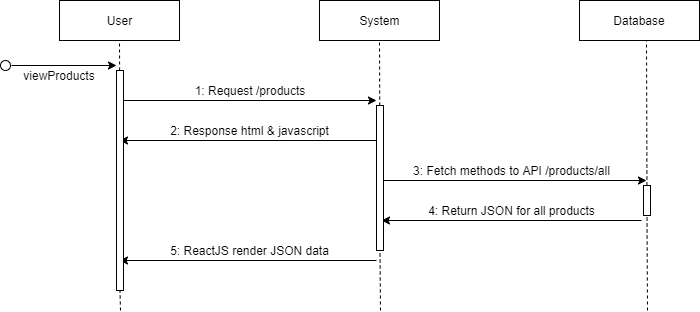

The diagram above was exported from draw.io. Its source (the exported page's mxGraphModel, read from the mxfile embedded in the PNG):
<mxGraphModel dx="1038" dy="580" grid="1" gridSize="10" guides="1" tooltips="1" connect="1" arrows="1" fold="1" page="1" pageScale="1" pageWidth="827" pageHeight="1169" math="0" shadow="0">
  <root>
    <mxCell id="0" />
    <mxCell id="1" parent="0" />
    <mxCell id="Ul18AqLtum0cGlQfcOqQ-1" value="User" style="rounded=0;whiteSpace=wrap;html=1;" parent="1" vertex="1">
      <mxGeometry x="93" y="20" width="120" height="40" as="geometry" />
    </mxCell>
    <mxCell id="Ul18AqLtum0cGlQfcOqQ-2" value="System" style="rounded=0;whiteSpace=wrap;html=1;" parent="1" vertex="1">
      <mxGeometry x="353" y="20" width="120" height="40" as="geometry" />
    </mxCell>
    <mxCell id="Ul18AqLtum0cGlQfcOqQ-3" value="Database" style="rounded=0;whiteSpace=wrap;html=1;" parent="1" vertex="1">
      <mxGeometry x="613" y="20" width="120" height="40" as="geometry" />
    </mxCell>
    <mxCell id="Ul18AqLtum0cGlQfcOqQ-4" value="" style="endArrow=none;dashed=1;html=1;entryX=0.5;entryY=1;entryDx=0;entryDy=0;" parent="1" source="Ul18AqLtum0cGlQfcOqQ-25" target="Ul18AqLtum0cGlQfcOqQ-1" edge="1">
      <mxGeometry width="50" height="50" relative="1" as="geometry">
        <mxPoint x="153" y="500" as="sourcePoint" />
        <mxPoint x="140" y="80" as="targetPoint" />
      </mxGeometry>
    </mxCell>
    <mxCell id="Ul18AqLtum0cGlQfcOqQ-5" value="" style="endArrow=none;dashed=1;html=1;entryX=0.5;entryY=1;entryDx=0;entryDy=0;" parent="1" source="Ul18AqLtum0cGlQfcOqQ-20" edge="1">
      <mxGeometry width="50" height="50" relative="1" as="geometry">
        <mxPoint x="413" y="500" as="sourcePoint" />
        <mxPoint x="413" y="60" as="targetPoint" />
      </mxGeometry>
    </mxCell>
    <mxCell id="Ul18AqLtum0cGlQfcOqQ-6" value="" style="endArrow=none;dashed=1;html=1;entryX=0.5;entryY=1;entryDx=0;entryDy=0;" parent="1" source="Ul18AqLtum0cGlQfcOqQ-22" edge="1">
      <mxGeometry width="50" height="50" relative="1" as="geometry">
        <mxPoint x="680" y="500" as="sourcePoint" />
        <mxPoint x="680" y="60" as="targetPoint" />
      </mxGeometry>
    </mxCell>
    <mxCell id="Ul18AqLtum0cGlQfcOqQ-7" value="" style="endArrow=classic;html=1;" parent="1" edge="1">
      <mxGeometry width="50" height="50" relative="1" as="geometry">
        <mxPoint x="153" y="120" as="sourcePoint" />
        <mxPoint x="410" y="120" as="targetPoint" />
      </mxGeometry>
    </mxCell>
    <mxCell id="Ul18AqLtum0cGlQfcOqQ-8" value="1: Request /products" style="text;html=1;strokeColor=none;fillColor=none;align=center;verticalAlign=middle;whiteSpace=wrap;rounded=0;" parent="1" vertex="1">
      <mxGeometry x="213" y="100" width="140" height="20" as="geometry" />
    </mxCell>
    <mxCell id="Ul18AqLtum0cGlQfcOqQ-9" value="" style="endArrow=classic;html=1;" parent="1" edge="1">
      <mxGeometry width="50" height="50" relative="1" as="geometry">
        <mxPoint x="410" y="160" as="sourcePoint" />
        <mxPoint x="153" y="160" as="targetPoint" />
      </mxGeometry>
    </mxCell>
    <mxCell id="Ul18AqLtum0cGlQfcOqQ-10" value="2: Response html &amp;amp; javascript" style="text;html=1;strokeColor=none;fillColor=none;align=center;verticalAlign=middle;whiteSpace=wrap;rounded=0;" parent="1" vertex="1">
      <mxGeometry x="189.5" y="140" width="187" height="20" as="geometry" />
    </mxCell>
    <mxCell id="Ul18AqLtum0cGlQfcOqQ-11" value="" style="endArrow=classic;html=1;" parent="1" edge="1">
      <mxGeometry width="50" height="50" relative="1" as="geometry">
        <mxPoint x="413" y="200" as="sourcePoint" />
        <mxPoint x="680" y="200" as="targetPoint" />
      </mxGeometry>
    </mxCell>
    <mxCell id="Ul18AqLtum0cGlQfcOqQ-12" value="3: Fetch methods to API /products/all" style="text;html=1;strokeColor=none;fillColor=none;align=center;verticalAlign=middle;whiteSpace=wrap;rounded=0;" parent="1" vertex="1">
      <mxGeometry x="440" y="180" width="210" height="20" as="geometry" />
    </mxCell>
    <mxCell id="Ul18AqLtum0cGlQfcOqQ-13" value="" style="endArrow=classic;html=1;" parent="1" edge="1">
      <mxGeometry width="50" height="50" relative="1" as="geometry">
        <mxPoint x="675" y="240" as="sourcePoint" />
        <mxPoint x="415" y="240" as="targetPoint" />
      </mxGeometry>
    </mxCell>
    <mxCell id="Ul18AqLtum0cGlQfcOqQ-14" value="4: Return JSON for all products" style="text;html=1;strokeColor=none;fillColor=none;align=center;verticalAlign=middle;whiteSpace=wrap;rounded=0;" parent="1" vertex="1">
      <mxGeometry x="432.5" y="220" width="225" height="20" as="geometry" />
    </mxCell>
    <mxCell id="Ul18AqLtum0cGlQfcOqQ-15" value="" style="endArrow=classic;html=1;" parent="1" edge="1">
      <mxGeometry width="50" height="50" relative="1" as="geometry">
        <mxPoint x="410" y="280" as="sourcePoint" />
        <mxPoint x="153" y="280" as="targetPoint" />
      </mxGeometry>
    </mxCell>
    <mxCell id="Ul18AqLtum0cGlQfcOqQ-16" value="5: ReactJS render JSON data" style="text;html=1;strokeColor=none;fillColor=none;align=center;verticalAlign=middle;whiteSpace=wrap;rounded=0;" parent="1" vertex="1">
      <mxGeometry x="189.5" y="260" width="187" height="20" as="geometry" />
    </mxCell>
    <mxCell id="Ul18AqLtum0cGlQfcOqQ-17" value="" style="ellipse;whiteSpace=wrap;html=1;" parent="1" vertex="1">
      <mxGeometry x="34" y="80" width="10" height="10" as="geometry" />
    </mxCell>
    <mxCell id="Ul18AqLtum0cGlQfcOqQ-18" value="" style="endArrow=classic;html=1;" parent="1" edge="1">
      <mxGeometry width="50" height="50" relative="1" as="geometry">
        <mxPoint x="45" y="85" as="sourcePoint" />
        <mxPoint x="150" y="85" as="targetPoint" />
      </mxGeometry>
    </mxCell>
    <mxCell id="Ul18AqLtum0cGlQfcOqQ-19" value="viewProducts" style="text;html=1;strokeColor=none;fillColor=none;align=center;verticalAlign=middle;whiteSpace=wrap;rounded=0;" parent="1" vertex="1">
      <mxGeometry x="73" y="85" width="40" height="20" as="geometry" />
    </mxCell>
    <mxCell id="Ul18AqLtum0cGlQfcOqQ-20" value="" style="rounded=0;whiteSpace=wrap;html=1;" parent="1" vertex="1">
      <mxGeometry x="410" y="125" width="7" height="145" as="geometry" />
    </mxCell>
    <mxCell id="Ul18AqLtum0cGlQfcOqQ-21" value="" style="endArrow=none;dashed=1;html=1;entryX=0.5;entryY=1;entryDx=0;entryDy=0;" parent="1" edge="1">
      <mxGeometry width="50" height="50" relative="1" as="geometry">
        <mxPoint x="414" y="330" as="sourcePoint" />
        <mxPoint x="413.5" y="270" as="targetPoint" />
      </mxGeometry>
    </mxCell>
    <mxCell id="Ul18AqLtum0cGlQfcOqQ-22" value="" style="rounded=0;whiteSpace=wrap;html=1;" parent="1" vertex="1">
      <mxGeometry x="677" y="205" width="7" height="30" as="geometry" />
    </mxCell>
    <mxCell id="Ul18AqLtum0cGlQfcOqQ-23" value="" style="endArrow=none;dashed=1;html=1;entryX=0.5;entryY=1;entryDx=0;entryDy=0;" parent="1" target="Ul18AqLtum0cGlQfcOqQ-22" edge="1">
      <mxGeometry width="50" height="50" relative="1" as="geometry">
        <mxPoint x="681" y="330" as="sourcePoint" />
        <mxPoint x="680" y="60" as="targetPoint" />
      </mxGeometry>
    </mxCell>
    <mxCell id="Ul18AqLtum0cGlQfcOqQ-25" value="" style="rounded=0;whiteSpace=wrap;html=1;" parent="1" vertex="1">
      <mxGeometry x="150" y="90" width="7" height="220" as="geometry" />
    </mxCell>
    <mxCell id="Ul18AqLtum0cGlQfcOqQ-26" value="" style="endArrow=none;dashed=1;html=1;entryX=0.5;entryY=1;entryDx=0;entryDy=0;" parent="1" target="Ul18AqLtum0cGlQfcOqQ-25" edge="1">
      <mxGeometry width="50" height="50" relative="1" as="geometry">
        <mxPoint x="154" y="330" as="sourcePoint" />
        <mxPoint x="153" y="60" as="targetPoint" />
      </mxGeometry>
    </mxCell>
  </root>
</mxGraphModel>